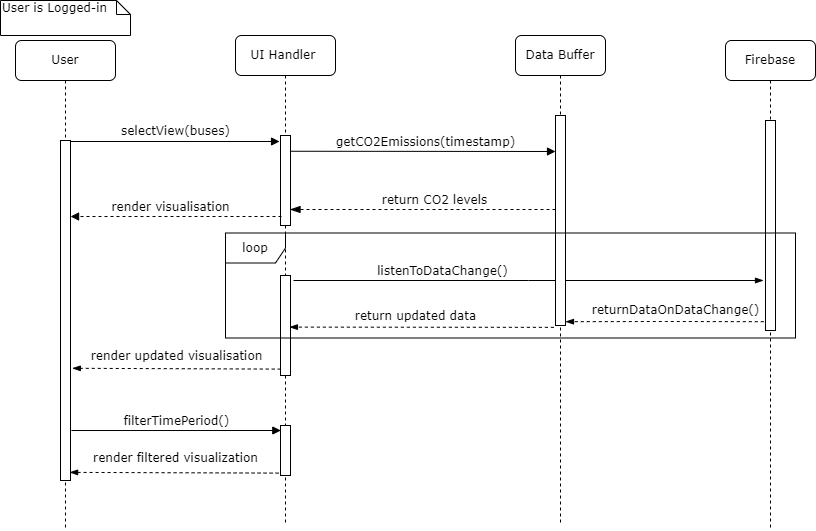

The diagram above was exported from draw.io. Its source (the exported page's mxGraphModel, read from the mxfile embedded in the PNG):
<mxGraphModel dx="1038" dy="489" grid="1" gridSize="10" guides="1" tooltips="1" connect="1" arrows="1" fold="1" page="1" pageScale="1" pageWidth="850" pageHeight="1100" math="0" shadow="0">
  <root>
    <mxCell id="0" />
    <mxCell id="1" parent="0" />
    <mxCell id="aYKaZx_dk6tI6rAXN-O9-1" value="UI Handler&amp;nbsp;" style="shape=umlLifeline;perimeter=lifelinePerimeter;whiteSpace=wrap;html=1;container=1;collapsible=0;recursiveResize=0;outlineConnect=0;rounded=1;shadow=0;comic=0;labelBackgroundColor=none;strokeWidth=1;fontFamily=Verdana;fontSize=12;align=center;" parent="1" vertex="1">
      <mxGeometry x="280" y="95" width="100" height="490" as="geometry" />
    </mxCell>
    <mxCell id="aYKaZx_dk6tI6rAXN-O9-2" value="" style="html=1;points=[];perimeter=orthogonalPerimeter;rounded=0;shadow=0;comic=0;labelBackgroundColor=none;strokeWidth=1;fontFamily=Verdana;fontSize=12;align=center;" parent="aYKaZx_dk6tI6rAXN-O9-1" vertex="1">
      <mxGeometry x="45" y="100" width="10" height="90" as="geometry" />
    </mxCell>
    <mxCell id="aYKaZx_dk6tI6rAXN-O9-3" value="" style="html=1;points=[];perimeter=orthogonalPerimeter;rounded=0;shadow=0;comic=0;labelBackgroundColor=none;strokeWidth=1;fontFamily=Verdana;fontSize=12;align=center;" parent="aYKaZx_dk6tI6rAXN-O9-1" vertex="1">
      <mxGeometry x="45" y="390" width="10" height="50" as="geometry" />
    </mxCell>
    <mxCell id="aYKaZx_dk6tI6rAXN-O9-4" value="" style="html=1;points=[];perimeter=orthogonalPerimeter;rounded=0;shadow=0;comic=0;labelBackgroundColor=none;strokeWidth=1;fontFamily=Verdana;fontSize=12;align=center;" parent="aYKaZx_dk6tI6rAXN-O9-1" vertex="1">
      <mxGeometry x="45" y="240" width="10" height="100" as="geometry" />
    </mxCell>
    <mxCell id="aYKaZx_dk6tI6rAXN-O9-5" value="User" style="shape=umlLifeline;perimeter=lifelinePerimeter;whiteSpace=wrap;html=1;container=1;collapsible=0;recursiveResize=0;outlineConnect=0;rounded=1;shadow=0;comic=0;labelBackgroundColor=none;strokeWidth=1;fontFamily=Verdana;fontSize=12;align=center;" parent="1" vertex="1">
      <mxGeometry x="60" y="100" width="100" height="490" as="geometry" />
    </mxCell>
    <mxCell id="aYKaZx_dk6tI6rAXN-O9-6" value="" style="html=1;points=[];perimeter=orthogonalPerimeter;rounded=0;shadow=0;comic=0;labelBackgroundColor=none;strokeWidth=1;fontFamily=Verdana;fontSize=12;align=center;" parent="aYKaZx_dk6tI6rAXN-O9-5" vertex="1">
      <mxGeometry x="45" y="100" width="10" height="340" as="geometry" />
    </mxCell>
    <mxCell id="aYKaZx_dk6tI6rAXN-O9-7" value="selectView(buses)" style="html=1;verticalAlign=bottom;endArrow=block;entryX=-0.096;entryY=0.061;labelBackgroundColor=none;fontFamily=Verdana;fontSize=12;edgeStyle=elbowEdgeStyle;elbow=vertical;entryDx=0;entryDy=0;entryPerimeter=0;" parent="1" target="aYKaZx_dk6tI6rAXN-O9-2" edge="1">
      <mxGeometry x="0.0021" y="1" relative="1" as="geometry">
        <mxPoint x="115" y="201" as="sourcePoint" />
        <mxPoint x="305" y="201.0000000000001" as="targetPoint" />
        <mxPoint as="offset" />
      </mxGeometry>
    </mxCell>
    <mxCell id="aYKaZx_dk6tI6rAXN-O9-8" value="getCO2Emissions(timestamp)" style="html=1;verticalAlign=bottom;endArrow=block;entryX=0;entryY=0;labelBackgroundColor=none;fontFamily=Verdana;fontSize=12;edgeStyle=elbowEdgeStyle;elbow=vertical;exitX=1.056;exitY=0.175;exitDx=0;exitDy=0;exitPerimeter=0;" parent="1" source="aYKaZx_dk6tI6rAXN-O9-2" edge="1">
      <mxGeometry x="0.0177" relative="1" as="geometry">
        <mxPoint x="315" y="211" as="sourcePoint" />
        <mxPoint x="600" y="211" as="targetPoint" />
        <mxPoint as="offset" />
      </mxGeometry>
    </mxCell>
    <mxCell id="aYKaZx_dk6tI6rAXN-O9-9" value="User is Logged-in" style="shape=note;whiteSpace=wrap;html=1;size=14;verticalAlign=top;align=left;spacingTop=-6;rounded=0;shadow=0;comic=0;labelBackgroundColor=none;strokeWidth=1;fontFamily=Verdana;fontSize=12;" parent="1" vertex="1">
      <mxGeometry x="45" y="60" width="130" height="35" as="geometry" />
    </mxCell>
    <mxCell id="aYKaZx_dk6tI6rAXN-O9-10" value="return CO2 levels" style="html=1;verticalAlign=bottom;endArrow=blockThin;dashed=1;endSize=8;labelBackgroundColor=none;fontFamily=Verdana;fontSize=12;edgeStyle=elbowEdgeStyle;elbow=vertical;entryX=0.953;entryY=0.817;entryDx=0;entryDy=0;entryPerimeter=0;endFill=1;" parent="1" target="aYKaZx_dk6tI6rAXN-O9-2" edge="1">
      <mxGeometry x="-0.0866" relative="1" as="geometry">
        <mxPoint x="340" y="269" as="targetPoint" />
        <Array as="points">
          <mxPoint x="430" y="269" />
          <mxPoint x="410" y="329" />
          <mxPoint x="390" y="309" />
          <mxPoint x="310" y="279.52" />
          <mxPoint x="340" y="279.52" />
        </Array>
        <mxPoint x="600" y="269" as="sourcePoint" />
        <mxPoint as="offset" />
      </mxGeometry>
    </mxCell>
    <mxCell id="aYKaZx_dk6tI6rAXN-O9-11" value="Firebase" style="shape=umlLifeline;perimeter=lifelinePerimeter;whiteSpace=wrap;html=1;container=1;collapsible=0;recursiveResize=0;outlineConnect=0;rounded=1;shadow=0;comic=0;labelBackgroundColor=none;strokeWidth=1;fontFamily=Verdana;fontSize=12;align=center;" parent="1" vertex="1">
      <mxGeometry x="770" y="100" width="90" height="490" as="geometry" />
    </mxCell>
    <mxCell id="aYKaZx_dk6tI6rAXN-O9-12" value="" style="html=1;points=[];perimeter=orthogonalPerimeter;rounded=0;shadow=0;comic=0;labelBackgroundColor=none;strokeWidth=1;fontFamily=Verdana;fontSize=12;align=center;" parent="aYKaZx_dk6tI6rAXN-O9-11" vertex="1">
      <mxGeometry x="40" y="80" width="10" height="210" as="geometry" />
    </mxCell>
    <mxCell id="aYKaZx_dk6tI6rAXN-O9-13" style="edgeStyle=orthogonalEdgeStyle;rounded=0;orthogonalLoop=1;jettySize=auto;html=1;fontFamily=Verdana;fontSize=12;endArrow=blockThin;endFill=1;" parent="1" edge="1">
      <mxGeometry relative="1" as="geometry">
        <Array as="points">
          <mxPoint x="573" y="340" />
        </Array>
        <mxPoint x="338" y="340" as="sourcePoint" />
        <mxPoint x="808" y="340" as="targetPoint" />
      </mxGeometry>
    </mxCell>
    <mxCell id="aYKaZx_dk6tI6rAXN-O9-14" value="&lt;font style=&quot;font-size: 12px;&quot;&gt;listenToDataChange()&lt;/font&gt;" style="edgeLabel;html=1;align=center;verticalAlign=middle;resizable=0;points=[];fontFamily=Verdana;fontSize=12;" parent="aYKaZx_dk6tI6rAXN-O9-13" vertex="1" connectable="0">
      <mxGeometry x="0.1019" y="3" relative="1" as="geometry">
        <mxPoint x="-111" y="-7" as="offset" />
      </mxGeometry>
    </mxCell>
    <mxCell id="aYKaZx_dk6tI6rAXN-O9-15" value="return updated data" style="endArrow=blockThin;html=1;rounded=0;fontFamily=Verdana;fontSize=12;exitX=-0.162;exitY=0.985;exitDx=0;exitDy=0;exitPerimeter=0;dashed=1;endFill=1;entryX=0.893;entryY=0.516;entryDx=0;entryDy=0;entryPerimeter=0;" parent="1" target="aYKaZx_dk6tI6rAXN-O9-4" edge="1">
      <mxGeometry x="0.0434" y="-11" width="50" height="50" relative="1" as="geometry">
        <mxPoint x="598.3800000000001" y="386.85" as="sourcePoint" />
        <mxPoint x="340" y="387" as="targetPoint" />
        <mxPoint as="offset" />
      </mxGeometry>
    </mxCell>
    <mxCell id="aYKaZx_dk6tI6rAXN-O9-16" value="render updated visualisation" style="endArrow=blockThin;html=1;rounded=0;exitX=0.024;exitY=0.936;exitDx=0;exitDy=0;exitPerimeter=0;fontFamily=Verdana;fontSize=12;entryX=1.18;entryY=0.67;entryDx=0;entryDy=0;entryPerimeter=0;dashed=1;endFill=1;" parent="1" source="aYKaZx_dk6tI6rAXN-O9-4" target="aYKaZx_dk6tI6rAXN-O9-6" edge="1">
      <mxGeometry x="-0.0045" y="-12" width="50" height="50" relative="1" as="geometry">
        <mxPoint x="530" y="410" as="sourcePoint" />
        <mxPoint x="120" y="428" as="targetPoint" />
        <mxPoint as="offset" />
      </mxGeometry>
    </mxCell>
    <mxCell id="aYKaZx_dk6tI6rAXN-O9-17" value="render filtered visualization" style="endArrow=blockThin;html=1;rounded=0;exitX=-0.192;exitY=0.992;exitDx=0;exitDy=0;exitPerimeter=0;fontFamily=Verdana;fontSize=12;entryX=0.912;entryY=0.982;entryDx=0;entryDy=0;entryPerimeter=0;dashed=1;endFill=1;" parent="1" edge="1">
      <mxGeometry x="-0.0129" y="-14" width="50" height="50" relative="1" as="geometry">
        <mxPoint x="323.0799999999999" y="532.5999999999999" as="sourcePoint" />
        <mxPoint x="114.11999999999989" y="531.8800000000001" as="targetPoint" />
        <mxPoint as="offset" />
      </mxGeometry>
    </mxCell>
    <mxCell id="aYKaZx_dk6tI6rAXN-O9-18" value="filterTimePeriod()" style="html=1;verticalAlign=bottom;endArrow=block;labelBackgroundColor=none;fontFamily=Verdana;fontSize=12;edgeStyle=elbowEdgeStyle;elbow=vertical;exitX=1.091;exitY=0.853;exitDx=0;exitDy=0;exitPerimeter=0;entryX=0.029;entryY=0.106;entryDx=0;entryDy=0;entryPerimeter=0;" parent="1" source="aYKaZx_dk6tI6rAXN-O9-6" target="aYKaZx_dk6tI6rAXN-O9-3" edge="1">
      <mxGeometry relative="1" as="geometry">
        <mxPoint x="120" y="488" as="sourcePoint" />
        <mxPoint x="310" y="489" as="targetPoint" />
      </mxGeometry>
    </mxCell>
    <mxCell id="aYKaZx_dk6tI6rAXN-O9-19" value="&lt;span style=&quot;color: rgb(0 , 0 , 0) ; font-family: &amp;#34;verdana&amp;#34; ; font-size: 12px ; font-style: normal ; font-weight: 400 ; letter-spacing: normal ; text-align: center ; text-indent: 0px ; text-transform: none ; word-spacing: 0px ; background-color: rgb(255 , 255 , 255) ; display: inline ; float: none&quot;&gt;returnDataOnDataChange()&lt;/span&gt;" style="endArrow=blockThin;html=1;rounded=0;exitX=-0.171;exitY=0.958;exitDx=0;exitDy=0;exitPerimeter=0;entryX=1;entryY=0.958;entryDx=0;entryDy=0;entryPerimeter=0;dashed=1;endFill=1;" parent="1" source="aYKaZx_dk6tI6rAXN-O9-12" edge="1">
      <mxGeometry x="-0.1093" y="-11" width="50" height="50" relative="1" as="geometry">
        <mxPoint x="720" y="460" as="sourcePoint" />
        <mxPoint x="610" y="381.17999999999995" as="targetPoint" />
        <Array as="points">
          <mxPoint x="710" y="381" />
        </Array>
        <mxPoint as="offset" />
      </mxGeometry>
    </mxCell>
    <mxCell id="aYKaZx_dk6tI6rAXN-O9-20" value="render visualisation" style="html=1;verticalAlign=bottom;endArrow=block;labelBackgroundColor=none;fontFamily=Verdana;fontSize=12;edgeStyle=elbowEdgeStyle;elbow=vertical;entryX=1.008;entryY=0.254;entryDx=0;entryDy=0;entryPerimeter=0;dashed=1;" parent="1" edge="1">
      <mxGeometry x="0.0481" relative="1" as="geometry">
        <mxPoint x="326" y="276" as="sourcePoint" />
        <mxPoint x="115.07999999999993" y="276.36" as="targetPoint" />
        <Array as="points">
          <mxPoint x="215" y="276.01" />
        </Array>
        <mxPoint as="offset" />
      </mxGeometry>
    </mxCell>
    <mxCell id="aYKaZx_dk6tI6rAXN-O9-21" value="Data Buffer" style="shape=umlLifeline;perimeter=lifelinePerimeter;whiteSpace=wrap;html=1;container=1;collapsible=0;recursiveResize=0;outlineConnect=0;rounded=1;shadow=0;comic=0;labelBackgroundColor=none;strokeWidth=1;fontFamily=Verdana;fontSize=12;align=center;" parent="1" vertex="1">
      <mxGeometry x="560" y="95" width="90" height="490" as="geometry" />
    </mxCell>
    <mxCell id="aYKaZx_dk6tI6rAXN-O9-22" value="" style="html=1;points=[];perimeter=orthogonalPerimeter;rounded=0;shadow=0;comic=0;labelBackgroundColor=none;strokeWidth=1;fontFamily=Verdana;fontSize=12;align=center;" parent="aYKaZx_dk6tI6rAXN-O9-21" vertex="1">
      <mxGeometry x="40" y="80" width="10" height="210" as="geometry" />
    </mxCell>
    <mxCell id="aYKaZx_dk6tI6rAXN-O9-23" value="loop" style="shape=umlFrame;whiteSpace=wrap;html=1;fontFamily=Verdana;fontSize=12;" parent="1" vertex="1">
      <mxGeometry x="270" y="292.5" width="570" height="105" as="geometry" />
    </mxCell>
  </root>
</mxGraphModel>